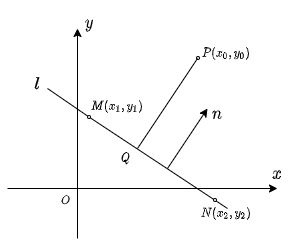

The diagram above was exported from draw.io. Its source (the exported page's mxGraphModel, read from the mxfile embedded in the PNG):
<mxGraphModel dx="643" dy="389" grid="1" gridSize="10" guides="1" tooltips="1" connect="1" arrows="1" fold="1" page="1" pageScale="1" pageWidth="827" pageHeight="1169" math="1" shadow="0">
  <root>
    <mxCell id="0" />
    <mxCell id="1" parent="0" />
    <mxCell id="nGasIriWXUyqwtnCBzE1-1" value="" style="endArrow=classic;html=1;rounded=0;" parent="1" edge="1">
      <mxGeometry width="50" height="50" relative="1" as="geometry">
        <mxPoint x="250" y="440" as="sourcePoint" />
        <mxPoint x="520" y="440" as="targetPoint" />
      </mxGeometry>
    </mxCell>
    <mxCell id="nGasIriWXUyqwtnCBzE1-2" value="" style="endArrow=classic;html=1;rounded=0;" parent="1" edge="1">
      <mxGeometry width="50" height="50" relative="1" as="geometry">
        <mxPoint x="320" y="490" as="sourcePoint" />
        <mxPoint x="320" y="280" as="targetPoint" />
      </mxGeometry>
    </mxCell>
    <mxCell id="zAHV_-stlDIxECdKW-WP-2" value="$$y$$" style="text;html=1;strokeColor=none;fillColor=none;align=center;verticalAlign=middle;whiteSpace=wrap;rounded=0;fontStyle=1;fontSize=14;" parent="1" vertex="1">
      <mxGeometry x="301.5" y="260" width="60" height="30" as="geometry" />
    </mxCell>
    <mxCell id="zAHV_-stlDIxECdKW-WP-3" value="$$x$$" style="text;html=1;strokeColor=none;fillColor=none;align=center;verticalAlign=middle;whiteSpace=wrap;rounded=0;fontStyle=1;fontSize=14;" parent="1" vertex="1">
      <mxGeometry x="490" y="410" width="60" height="30" as="geometry" />
    </mxCell>
    <mxCell id="OJvt1GWlOLZAjMrRHrhq-3" value="$$l$$" style="text;html=1;strokeColor=none;fillColor=none;align=center;verticalAlign=middle;whiteSpace=wrap;rounded=0;fontStyle=1;fontSize=14;" vertex="1" parent="1">
      <mxGeometry x="250" y="320" width="60" height="30" as="geometry" />
    </mxCell>
    <mxCell id="OJvt1GWlOLZAjMrRHrhq-9" value="&lt;font style=&quot;font-size: 10px&quot;&gt;$$P(x_0,y_0)$$&lt;/font&gt;" style="text;html=1;strokeColor=none;fillColor=none;align=center;verticalAlign=middle;whiteSpace=wrap;rounded=0;fontStyle=1;fontSize=14;" vertex="1" parent="1">
      <mxGeometry x="439" y="290" width="60" height="30" as="geometry" />
    </mxCell>
    <mxCell id="OJvt1GWlOLZAjMrRHrhq-12" value="" style="verticalLabelPosition=bottom;verticalAlign=top;html=1;shape=mxgraph.flowchart.on-page_reference;" vertex="1" parent="1">
      <mxGeometry x="439" y="308" width="3" height="3" as="geometry" />
    </mxCell>
    <mxCell id="OJvt1GWlOLZAjMrRHrhq-20" value="&lt;font style=&quot;font-size: 10px&quot;&gt;$$M(x_1,y_1)$$&lt;/font&gt;" style="text;html=1;strokeColor=none;fillColor=none;align=center;verticalAlign=middle;whiteSpace=wrap;rounded=0;fontStyle=1;fontSize=14;" vertex="1" parent="1">
      <mxGeometry x="330" y="343" width="60" height="30" as="geometry" />
    </mxCell>
    <mxCell id="OJvt1GWlOLZAjMrRHrhq-21" value="&lt;font style=&quot;font-size: 10px&quot;&gt;$$N(x_2,y_2)$$&lt;/font&gt;" style="text;html=1;strokeColor=none;fillColor=none;align=center;verticalAlign=middle;whiteSpace=wrap;rounded=0;fontStyle=1;fontSize=14;" vertex="1" parent="1">
      <mxGeometry x="439" y="450" width="60" height="30" as="geometry" />
    </mxCell>
    <mxCell id="OJvt1GWlOLZAjMrRHrhq-23" value="" style="endArrow=none;html=1;" edge="1" parent="1" source="OJvt1GWlOLZAjMrRHrhq-14">
      <mxGeometry width="50" height="50" relative="1" as="geometry">
        <mxPoint x="470" y="460" as="sourcePoint" />
        <mxPoint x="290" y="340" as="targetPoint" />
      </mxGeometry>
    </mxCell>
    <mxCell id="OJvt1GWlOLZAjMrRHrhq-24" value="" style="endArrow=none;html=1;" edge="1" parent="1">
      <mxGeometry width="50" height="50" relative="1" as="geometry">
        <mxPoint x="380" y="400" as="sourcePoint" />
        <mxPoint x="440" y="310" as="targetPoint" />
      </mxGeometry>
    </mxCell>
    <mxCell id="OJvt1GWlOLZAjMrRHrhq-14" value="" style="verticalLabelPosition=bottom;verticalAlign=top;html=1;shape=mxgraph.flowchart.on-page_reference;" vertex="1" parent="1">
      <mxGeometry x="330" y="367" width="3" height="3" as="geometry" />
    </mxCell>
    <mxCell id="OJvt1GWlOLZAjMrRHrhq-29" value="" style="endArrow=none;html=1;" edge="1" parent="1" target="OJvt1GWlOLZAjMrRHrhq-14">
      <mxGeometry width="50" height="50" relative="1" as="geometry">
        <mxPoint x="470" y="460" as="sourcePoint" />
        <mxPoint x="290" y="340" as="targetPoint" />
      </mxGeometry>
    </mxCell>
    <mxCell id="OJvt1GWlOLZAjMrRHrhq-34" value="&lt;font style=&quot;font-size: 10px&quot;&gt;$$Q$$&lt;/font&gt;" style="text;html=1;strokeColor=none;fillColor=none;align=center;verticalAlign=middle;whiteSpace=wrap;rounded=0;fontStyle=1;fontSize=14;" vertex="1" parent="1">
      <mxGeometry x="347" y="400" width="43" height="20" as="geometry" />
    </mxCell>
    <mxCell id="OJvt1GWlOLZAjMrRHrhq-41" value="" style="verticalLabelPosition=bottom;verticalAlign=top;html=1;shape=mxgraph.flowchart.on-page_reference;" vertex="1" parent="1">
      <mxGeometry x="456" y="450" width="3" height="3" as="geometry" />
    </mxCell>
    <mxCell id="OJvt1GWlOLZAjMrRHrhq-42" value="&lt;font style=&quot;font-size: 10px&quot;&gt;$$O$$&lt;/font&gt;" style="text;html=1;strokeColor=none;fillColor=none;align=center;verticalAlign=middle;whiteSpace=wrap;rounded=0;fontStyle=1;fontSize=14;" vertex="1" parent="1">
      <mxGeometry x="287" y="441.5" width="43" height="20" as="geometry" />
    </mxCell>
    <mxCell id="OJvt1GWlOLZAjMrRHrhq-43" value="" style="endArrow=classic;html=1;" edge="1" parent="1">
      <mxGeometry width="50" height="50" relative="1" as="geometry">
        <mxPoint x="410" y="420" as="sourcePoint" />
        <mxPoint x="450" y="360" as="targetPoint" />
      </mxGeometry>
    </mxCell>
    <mxCell id="OJvt1GWlOLZAjMrRHrhq-44" value="$$n$$" style="text;html=1;strokeColor=none;fillColor=none;align=center;verticalAlign=middle;whiteSpace=wrap;rounded=0;fontStyle=1;fontSize=14;" vertex="1" parent="1">
      <mxGeometry x="430" y="350" width="60" height="30" as="geometry" />
    </mxCell>
  </root>
</mxGraphModel>